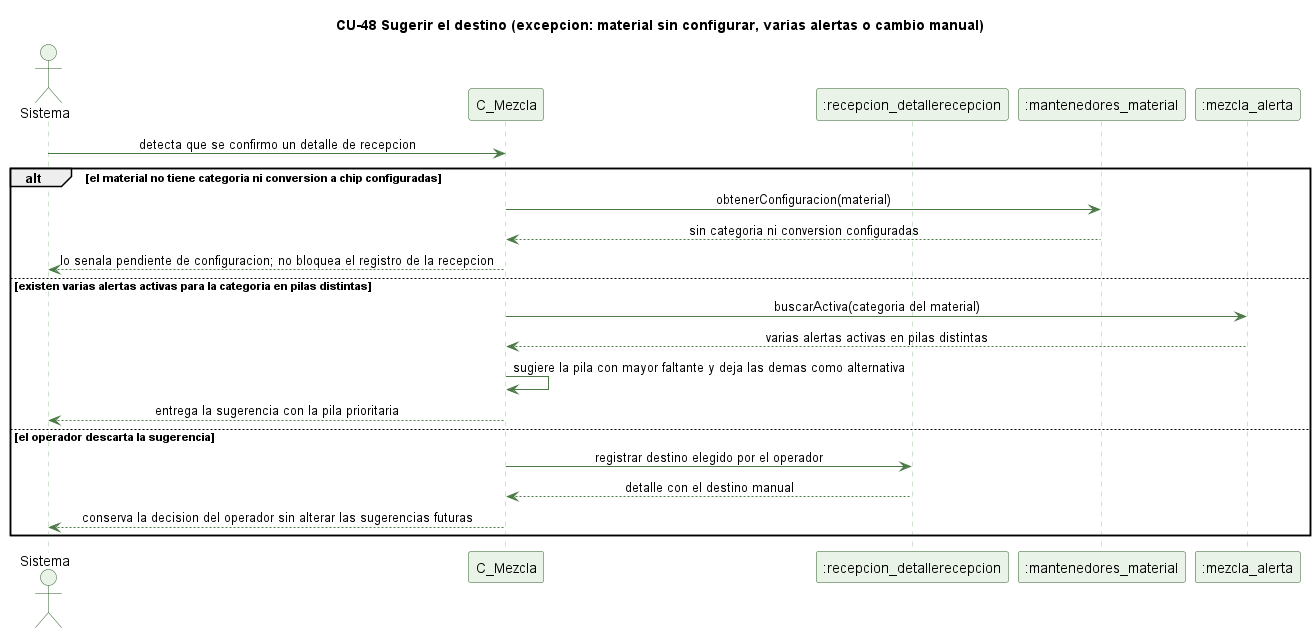

The diagram above was rendered by PlantUML. Its source (embedded in the PNG):
@startuml cu48-sugerir-destino-excepcion
' CU-48 Sugiriendo el destino de un material recibido - flujo de excepcion
skinparam backgroundColor #FFFFFF
skinparam shadowing false
skinparam defaultFontName Helvetica
skinparam sequenceMessageAlign center
skinparam ParticipantBackgroundColor #EAF3E7
skinparam ParticipantBorderColor #2E5E2A
skinparam ActorBackgroundColor #EAF3E7
skinparam ActorBorderColor #2E5E2A
skinparam sequenceLifeLineBorderColor #9CC49A
skinparam ArrowColor #4B7A46

title CU-48 Sugerir el destino (excepcion: material sin configurar, varias alertas o cambio manual)

actor Sistema
participant "C_Mezcla" as C
participant ":recepcion_detallerecepcion" as DR
participant ":mantenedores_material" as M
participant ":mezcla_alerta" as A

Sistema -> C : detecta que se confirmo un detalle de recepcion
alt el material no tiene categoria ni conversion a chip configuradas
  C -> M : obtenerConfiguracion(material)
  M --> C : sin categoria ni conversion configuradas
  C --> Sistema : lo senala pendiente de configuracion; no bloquea el registro de la recepcion
else existen varias alertas activas para la categoria en pilas distintas
  C -> A : buscarActiva(categoria del material)
  A --> C : varias alertas activas en pilas distintas
  C -> C : sugiere la pila con mayor faltante y deja las demas como alternativa
  C --> Sistema : entrega la sugerencia con la pila prioritaria
else el operador descarta la sugerencia
  C -> DR : registrar destino elegido por el operador
  DR --> C : detalle con el destino manual
  C --> Sistema : conserva la decision del operador sin alterar las sugerencias futuras
end

@enduml